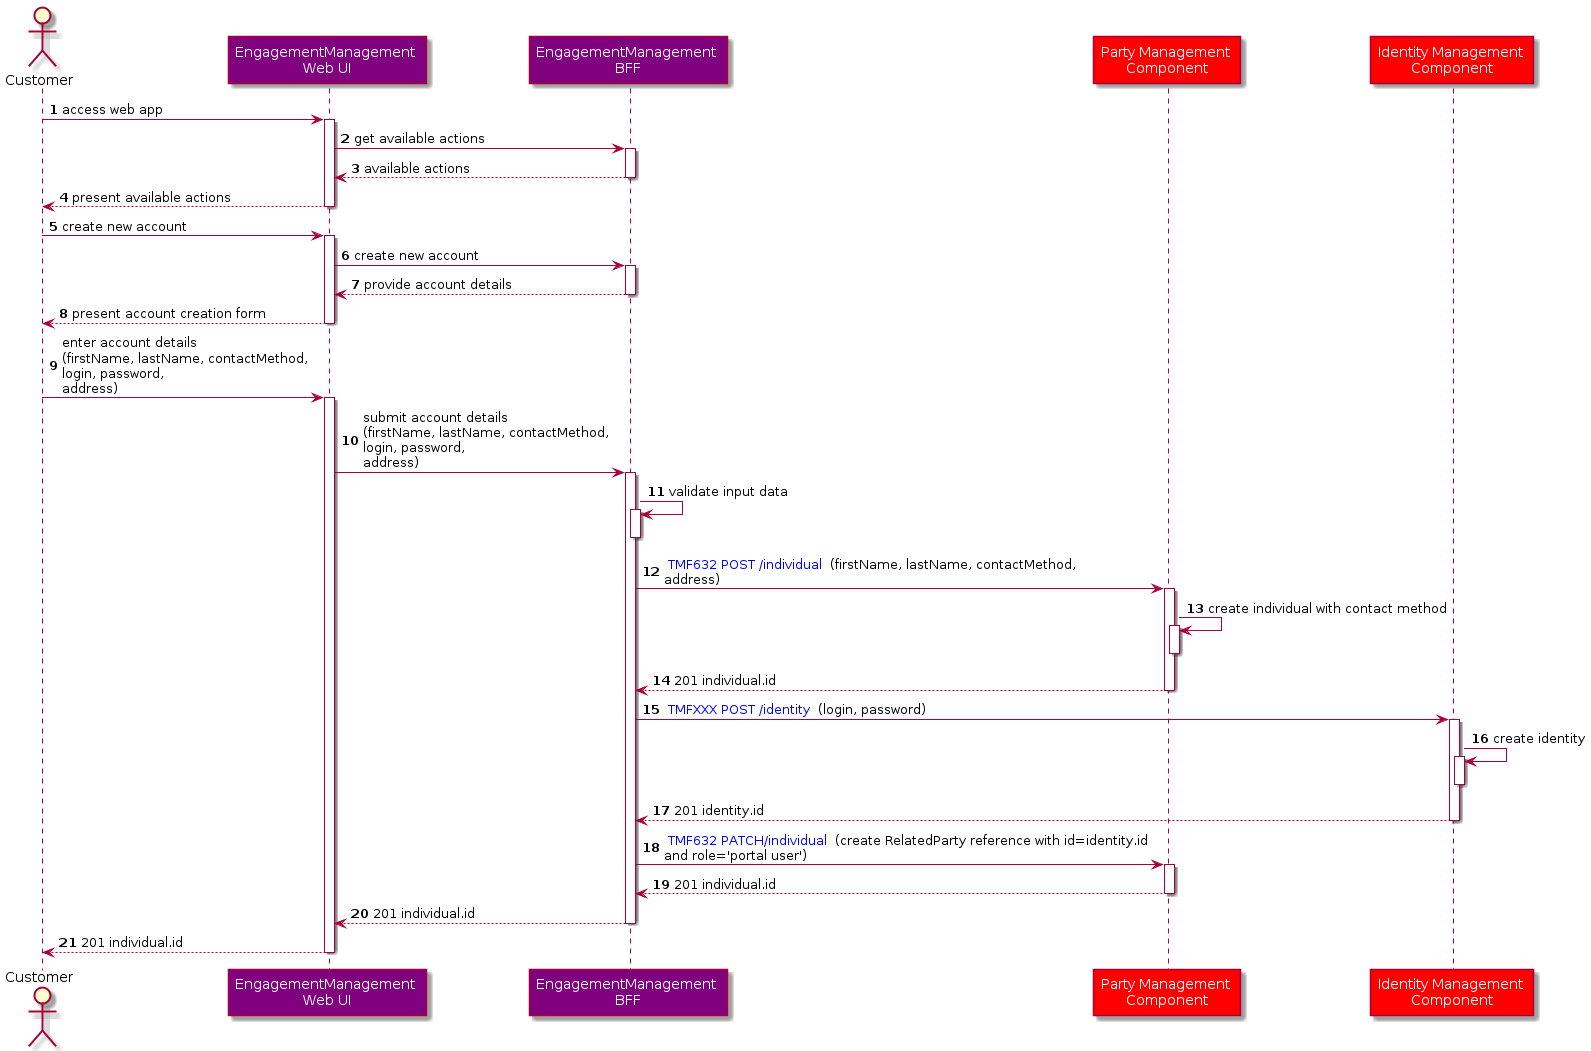

The diagram above was rendered by PlantUML. Its source (embedded in the PNG):
@startuml
skinparam ParticipantFontColor automatic
actor Customer

autonumber

participant "EngagementManagement \nWeb UI" as EngagementManagementUI #Purple
participant "EngagementManagement \nBFF" as EngagementManagementBFF #Purple

Customer -> EngagementManagementUI: access web app
activate EngagementManagementUI
        EngagementManagementUI -> EngagementManagementBFF: get available actions
        activate EngagementManagementBFF
        EngagementManagementBFF --> EngagementManagementUI: available actions
        deactivate EngagementManagementBFF
EngagementManagementUI --> Customer: present available actions
deactivate EngagementManagementUI

Customer -> EngagementManagementUI: create new account
activate EngagementManagementUI
    EngagementManagementUI -> EngagementManagementBFF: create new account
    activate EngagementManagementBFF
    EngagementManagementBFF --> EngagementManagementUI: provide account details
    deactivate EngagementManagementBFF
EngagementManagementUI --> Customer: present account creation form
deactivate EngagementManagementUI

Customer -> EngagementManagementUI: enter account details \n(firstName, lastName, contactMethod, \nlogin, password, \naddress)
activate EngagementManagementUI
    EngagementManagementUI -> EngagementManagementBFF: submit account details \n(firstName, lastName, contactMethod, \nlogin, password, \naddress)
    activate EngagementManagementBFF
        EngagementManagementBFF -> EngagementManagementBFF: validate input data
        activate EngagementManagementBFF
        deactivate EngagementManagementBFF

participant "Party Management \nComponent" as PartyManagement #Red

        EngagementManagementBFF -> PartyManagement: <font color=blue> TMF632 POST /individual </font> (firstName, lastName, contactMethod, \naddress)
        activate PartyManagement
            PartyManagement -> PartyManagement: create individual with contact method
            activate PartyManagement
            deactivate PartyManagement
        PartyManagement --> EngagementManagementBFF: 201 individual.id
        deactivate PartyManagement

participant "Identity Management \nComponent" as IdentityManagement #Red

    EngagementManagementBFF -> IdentityManagement: <font color=blue> TMFXXX POST /identity </font> (login, password)
    activate IdentityManagement
        IdentityManagement -> IdentityManagement: create identity
        activate IdentityManagement
        deactivate IdentityManagement
    IdentityManagement --> EngagementManagementBFF: 201 identity.id
    deactivate IdentityManagement

    EngagementManagementBFF -> PartyManagement: <font color=blue> TMF632 PATCH/individual </font> (create RelatedParty reference with id=identity.id \nand role='portal user')
    activate PartyManagement
    PartyManagement --> EngagementManagementBFF: 201 individual.id
    deactivate PartyManagement

    EngagementManagementBFF --> EngagementManagementUI  : 201 individual.id
    deactivate EngagementManagementBFF
EngagementManagementUI --> Customer: 201 individual.id
deactivate EngagementManagementUI

@enduml